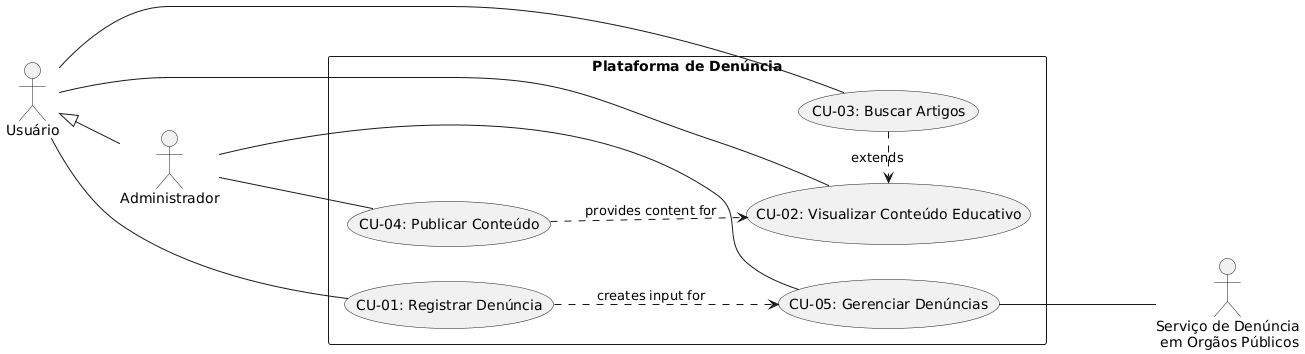

The diagram above was rendered by PlantUML. Its source (embedded in the PNG):
@startuml
left to right direction

actor "Usuário" as User
actor "Administrador" as Admin
actor "Serviço de Denúncia\n em Orgãos Públicos" as Send

rectangle "Plataforma de Denúncia" {
  usecase "CU-01: Registrar Denúncia" as UC1
  usecase "CU-02: Visualizar Conteúdo Educativo" as UC2
  usecase "CU-03: Buscar Artigos" as UC3
  usecase "CU-04: Publicar Conteúdo" as UC4
  usecase "CU-05: Gerenciar Denúncias" as UC5
}

User --- UC1
User --- UC2
User --- UC3

UC5 --- Send

Admin --- UC4
Admin --- UC5

' Herança de permissões
Admin -up-|> User

' Relações entre casos de uso
UC3 .> UC2 : extends
UC4 ..> UC2 : provides content for
UC1 ..> UC5 : creates input for
@enduml